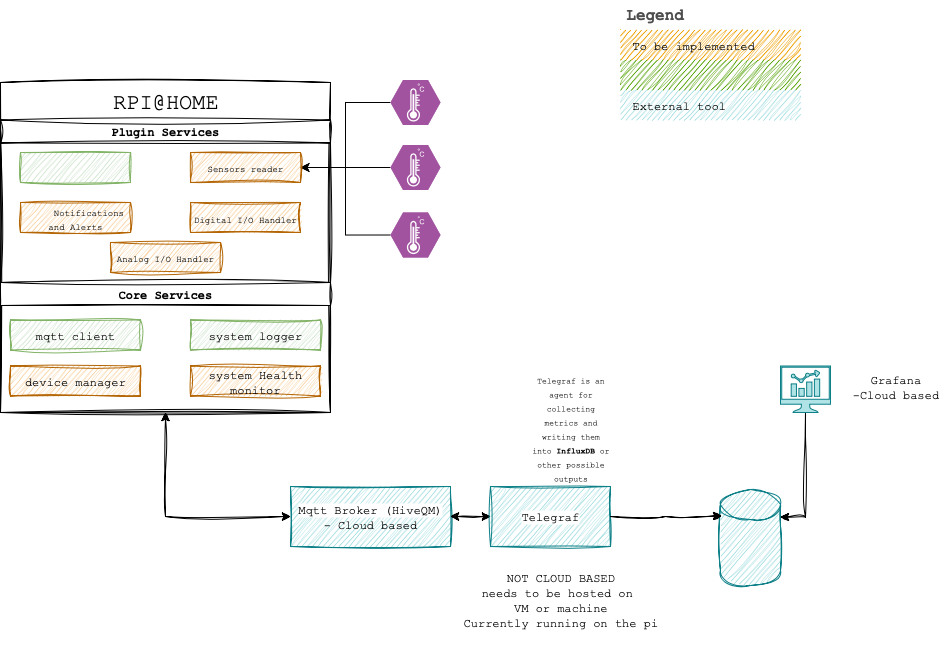

The diagram above was exported from draw.io. Its source (the exported page's mxGraphModel, read from the mxfile embedded in the PNG):
<mxGraphModel dx="2204" dy="795" grid="1" gridSize="10" guides="1" tooltips="1" connect="1" arrows="1" fold="1" page="1" pageScale="1" pageWidth="827" pageHeight="1169" math="0" shadow="0">
  <root>
    <mxCell id="0" />
    <mxCell id="1" parent="0" />
    <mxCell id="-3uS3x2ySEveD_bwkq-O-4" style="edgeStyle=orthogonalEdgeStyle;rounded=0;orthogonalLoop=1;jettySize=auto;html=1;exitX=0.5;exitY=1;exitDx=0;exitDy=0;entryX=0;entryY=0.5;entryDx=0;entryDy=0;curved=0;startArrow=classic;startFill=1;sketch=1;curveFitting=1;jiggle=2;flowAnimation=0;" parent="1" source="-3uS3x2ySEveD_bwkq-O-1" target="-3uS3x2ySEveD_bwkq-O-3" edge="1">
      <mxGeometry relative="1" as="geometry" />
    </mxCell>
    <mxCell id="-3uS3x2ySEveD_bwkq-O-1" value="" style="whiteSpace=wrap;html=1;aspect=fixed;sketch=1;curveFitting=1;jiggle=2;glass=0;" parent="1" vertex="1">
      <mxGeometry x="-100" y="150" width="330" height="330" as="geometry" />
    </mxCell>
    <mxCell id="-3uS3x2ySEveD_bwkq-O-3" value="&lt;font style=&quot;background-color: light-dark(#ffffff, var(--ge-dark-color, #121212));&quot; face=&quot;Courier New&quot;&gt;Mqtt Broker (HiveQM)&lt;/font&gt;&lt;div&gt;&lt;font face=&quot;Courier New&quot;&gt;&lt;span&gt;- Cloud based&lt;/span&gt;&lt;/font&gt;&lt;/div&gt;" style="rounded=0;whiteSpace=wrap;html=1;sketch=1;curveFitting=1;jiggle=2;fillColor=#b0e3e6;strokeColor=#0e8088;" parent="1" vertex="1">
      <mxGeometry x="190" y="554" width="160" height="60" as="geometry" />
    </mxCell>
    <mxCell id="-3uS3x2ySEveD_bwkq-O-7" style="edgeStyle=orthogonalEdgeStyle;rounded=0;orthogonalLoop=1;jettySize=auto;html=1;entryX=1;entryY=0.5;entryDx=0;entryDy=0;startArrow=classic;startFill=1;sketch=1;curveFitting=1;jiggle=2;flowAnimation=0;" parent="1" source="-3uS3x2ySEveD_bwkq-O-6" target="-3uS3x2ySEveD_bwkq-O-3" edge="1">
      <mxGeometry relative="1" as="geometry" />
    </mxCell>
    <mxCell id="-3uS3x2ySEveD_bwkq-O-6" value="&lt;font style=&quot;background-color: light-dark(#ffffff, var(--ge-dark-color, #121212));&quot; face=&quot;Courier New&quot;&gt;Telegraf&lt;/font&gt;" style="rounded=0;whiteSpace=wrap;html=1;sketch=1;curveFitting=1;jiggle=2;fillColor=#b0e3e6;strokeColor=#0e8088;" parent="1" vertex="1">
      <mxGeometry x="390" y="554" width="120" height="60" as="geometry" />
    </mxCell>
    <mxCell id="-3uS3x2ySEveD_bwkq-O-8" value="&lt;font style=&quot;color: rgba(0, 0, 0, 0);&quot; face=&quot;Courier New&quot;&gt;&lt;b&gt;influx db&lt;/b&gt;&lt;/font&gt;&lt;div&gt;&lt;font style=&quot;color: rgba(0, 0, 0, 0);&quot; face=&quot;Courier New&quot;&gt;&lt;b&gt;-Cloud based&lt;/b&gt;&lt;/font&gt;&lt;/div&gt;" style="shape=cylinder3;whiteSpace=wrap;html=1;boundedLbl=1;backgroundOutline=1;size=15;sketch=1;curveFitting=1;jiggle=2;fillColor=#b0e3e6;strokeColor=#0e8088;" parent="1" vertex="1">
      <mxGeometry x="620" y="557" width="60" height="96" as="geometry" />
    </mxCell>
    <mxCell id="-3uS3x2ySEveD_bwkq-O-11" style="edgeStyle=orthogonalEdgeStyle;rounded=0;orthogonalLoop=1;jettySize=auto;html=1;entryX=1;entryY=0;entryDx=0;entryDy=27.5;entryPerimeter=0;sketch=1;curveFitting=1;jiggle=2;" parent="1" source="-3uS3x2ySEveD_bwkq-O-10" target="-3uS3x2ySEveD_bwkq-O-8" edge="1">
      <mxGeometry relative="1" as="geometry">
        <mxPoint x="630" y="660" as="targetPoint" />
      </mxGeometry>
    </mxCell>
    <mxCell id="-3uS3x2ySEveD_bwkq-O-10" value="" style="sketch=0;pointerEvents=1;shadow=0;dashed=0;html=1;strokeColor=#0e8088;fillColor=#b0e3e6;aspect=fixed;labelPosition=center;verticalLabelPosition=bottom;verticalAlign=top;align=center;outlineConnect=0;shape=mxgraph.vvd.nsx_dashboard;" parent="1" vertex="1">
      <mxGeometry x="680" y="433.5" width="50" height="46.5" as="geometry" />
    </mxCell>
    <mxCell id="-3uS3x2ySEveD_bwkq-O-34" value="&lt;font face=&quot;Courier New&quot;&gt;Grafana&lt;/font&gt;&lt;div&gt;&lt;font face=&quot;Courier New&quot;&gt;-Cloud based&lt;/font&gt;&lt;/div&gt;" style="text;html=1;align=center;verticalAlign=middle;resizable=0;points=[];autosize=1;strokeColor=none;fillColor=none;" parent="1" vertex="1">
      <mxGeometry x="740" y="433.5" width="110" height="40" as="geometry" />
    </mxCell>
    <mxCell id="-3uS3x2ySEveD_bwkq-O-35" value="&lt;font face=&quot;Courier New&quot;&gt;NOT CLOUD BASED&lt;/font&gt;&lt;div&gt;&lt;font face=&quot;Courier New&quot;&gt;needs to be hosted on&amp;nbsp;&lt;/font&gt;&lt;/div&gt;&lt;div&gt;&lt;font face=&quot;Courier New&quot;&gt;VM or machine&lt;/font&gt;&lt;/div&gt;&lt;div&gt;&lt;font face=&quot;Courier New&quot;&gt;Currently running on the pi&lt;/font&gt;&lt;/div&gt;&lt;div&gt;&lt;font face=&quot;Courier New&quot;&gt;&lt;br&gt;&lt;/font&gt;&lt;/div&gt;" style="text;html=1;align=center;verticalAlign=middle;resizable=0;points=[];autosize=1;strokeColor=none;fillColor=none;" parent="1" vertex="1">
      <mxGeometry x="350" y="630" width="220" height="90" as="geometry" />
    </mxCell>
    <mxCell id="-3uS3x2ySEveD_bwkq-O-36" value="&lt;span&gt;&lt;font style=&quot;font-size: 8px;&quot; face=&quot;Courier New&quot;&gt;&lt;span style=&quot;text-align: start; white-space: normal;&quot;&gt;Telegraf is an agent for collecting metrics and writing them into&amp;nbsp;&lt;/span&gt;&lt;strong style=&quot;text-align: start; white-space: normal; box-sizing: border-box; margin: 0px; padding: 0px;&quot;&gt;InfluxDB&amp;nbsp;&lt;/strong&gt;&lt;span style=&quot;text-align: start; white-space: normal;&quot;&gt;or other possible outputs&lt;/span&gt;&lt;/font&gt;&lt;/span&gt;" style="text;html=1;align=center;verticalAlign=middle;resizable=0;points=[];autosize=1;strokeColor=none;fillColor=none;" parent="1" vertex="1">
      <mxGeometry x="220" y="480" width="500" height="30" as="geometry" />
    </mxCell>
    <mxCell id="Xm9X1gLEvnbLpLbVcwGD-26" value="&lt;font style=&quot;font-size: 22px;&quot; face=&quot;Courier New&quot;&gt;RPI@HOME&lt;/font&gt;" style="text;html=1;align=center;verticalAlign=middle;resizable=0;points=[];autosize=1;strokeColor=none;fillColor=none;" parent="1" vertex="1">
      <mxGeometry y="150" width="130" height="40" as="geometry" />
    </mxCell>
    <mxCell id="Xm9X1gLEvnbLpLbVcwGD-66" style="edgeStyle=orthogonalEdgeStyle;rounded=0;orthogonalLoop=1;jettySize=auto;html=1;entryX=1;entryY=0.5;entryDx=0;entryDy=0;" parent="1" source="Xm9X1gLEvnbLpLbVcwGD-31" target="Xm9X1gLEvnbLpLbVcwGD-29" edge="1">
      <mxGeometry relative="1" as="geometry" />
    </mxCell>
    <mxCell id="Xm9X1gLEvnbLpLbVcwGD-31" value="" style="verticalLabelPosition=bottom;sketch=0;html=1;fillColor=#A153A0;strokeColor=#ffffff;verticalAlign=top;align=center;points=[[0,0.5,0],[0.125,0.25,0],[0.25,0,0],[0.5,0,0],[0.75,0,0],[0.875,0.25,0],[1,0.5,0],[0.875,0.75,0],[0.75,1,0],[0.5,1,0],[0.125,0.75,0]];pointerEvents=1;shape=mxgraph.cisco_safe.compositeIcon;bgIcon=mxgraph.cisco_safe.design.blank_device;resIcon=mxgraph.cisco_safe.design.sensor;" parent="1" vertex="1">
      <mxGeometry x="290" y="147.5" width="50" height="45" as="geometry" />
    </mxCell>
    <mxCell id="Xm9X1gLEvnbLpLbVcwGD-68" style="edgeStyle=orthogonalEdgeStyle;rounded=0;orthogonalLoop=1;jettySize=auto;html=1;exitX=0;exitY=0.5;exitDx=0;exitDy=0;exitPerimeter=0;" parent="1" source="Xm9X1gLEvnbLpLbVcwGD-32" target="Xm9X1gLEvnbLpLbVcwGD-29" edge="1">
      <mxGeometry relative="1" as="geometry" />
    </mxCell>
    <mxCell id="Xm9X1gLEvnbLpLbVcwGD-32" value="" style="verticalLabelPosition=bottom;html=1;fillColor=#A153A0;strokeColor=#ffffff;verticalAlign=top;align=center;points=[[0,0.5,0],[0.125,0.25,0],[0.25,0,0],[0.5,0,0],[0.75,0,0],[0.875,0.25,0],[1,0.5,0],[0.875,0.75,0],[0.75,1,0],[0.5,1,0],[0.125,0.75,0]];pointerEvents=1;shape=mxgraph.cisco_safe.compositeIcon;bgIcon=mxgraph.cisco_safe.design.blank_device;resIcon=mxgraph.cisco_safe.design.sensor;" parent="1" vertex="1">
      <mxGeometry x="290" y="212.5" width="50" height="45" as="geometry" />
    </mxCell>
    <mxCell id="Xm9X1gLEvnbLpLbVcwGD-71" style="edgeStyle=orthogonalEdgeStyle;rounded=0;orthogonalLoop=1;jettySize=auto;html=1;exitX=0;exitY=0.5;exitDx=0;exitDy=0;exitPerimeter=0;entryX=1;entryY=0.5;entryDx=0;entryDy=0;" parent="1" source="Xm9X1gLEvnbLpLbVcwGD-33" target="Xm9X1gLEvnbLpLbVcwGD-29" edge="1">
      <mxGeometry relative="1" as="geometry" />
    </mxCell>
    <mxCell id="Xm9X1gLEvnbLpLbVcwGD-33" value="" style="verticalLabelPosition=bottom;sketch=0;html=1;fillColor=#A153A0;strokeColor=#ffffff;verticalAlign=top;align=center;points=[[0,0.5,0],[0.125,0.25,0],[0.25,0,0],[0.5,0,0],[0.75,0,0],[0.875,0.25,0],[1,0.5,0],[0.875,0.75,0],[0.75,1,0],[0.5,1,0],[0.125,0.75,0]];pointerEvents=1;shape=mxgraph.cisco_safe.compositeIcon;bgIcon=mxgraph.cisco_safe.design.blank_device;resIcon=mxgraph.cisco_safe.design.sensor;" parent="1" vertex="1">
      <mxGeometry x="290" y="280" width="50" height="45" as="geometry" />
    </mxCell>
    <mxCell id="Xm9X1gLEvnbLpLbVcwGD-44" value="Legend" style="shape=table;startSize=30;container=1;collapsible=0;childLayout=tableLayout;fontSize=16;align=left;verticalAlign=top;fillColor=none;strokeColor=none;fontColor=#4D4D4D;fontStyle=1;spacingLeft=6;spacing=0;resizable=0;fontFamily=Courier New;sketch=1;curveFitting=1;jiggle=2;" parent="1" vertex="1">
      <mxGeometry x="520" y="67.5" width="180" height="120" as="geometry" />
    </mxCell>
    <mxCell id="Xm9X1gLEvnbLpLbVcwGD-45" value="" style="shape=tableRow;horizontal=0;startSize=0;swimlaneHead=0;swimlaneBody=0;strokeColor=inherit;top=0;left=0;bottom=0;right=0;collapsible=0;dropTarget=0;fillColor=none;points=[[0,0.5],[1,0.5]];portConstraint=eastwest;fontSize=12;" parent="Xm9X1gLEvnbLpLbVcwGD-44" vertex="1">
      <mxGeometry y="30" width="180" height="30" as="geometry" />
    </mxCell>
    <mxCell id="Xm9X1gLEvnbLpLbVcwGD-46" value="&lt;font face=&quot;Courier New&quot;&gt;To be implemented&amp;nbsp;&lt;/font&gt;" style="shape=partialRectangle;html=1;whiteSpace=wrap;connectable=0;strokeColor=#BD7000;overflow=hidden;fillColor=#f0a30a;top=0;left=0;bottom=0;right=0;pointerEvents=1;fontSize=12;align=left;fontColor=#000000;spacingLeft=10;spacingRight=4;sketch=1;curveFitting=1;jiggle=2;" parent="Xm9X1gLEvnbLpLbVcwGD-45" vertex="1">
      <mxGeometry width="180" height="30" as="geometry">
        <mxRectangle width="180" height="30" as="alternateBounds" />
      </mxGeometry>
    </mxCell>
    <mxCell id="Xm9X1gLEvnbLpLbVcwGD-47" value="" style="shape=tableRow;horizontal=0;startSize=0;swimlaneHead=0;swimlaneBody=0;strokeColor=inherit;top=0;left=0;bottom=0;right=0;collapsible=0;dropTarget=0;fillColor=none;points=[[0,0.5],[1,0.5]];portConstraint=eastwest;fontSize=12;" parent="Xm9X1gLEvnbLpLbVcwGD-44" vertex="1">
      <mxGeometry y="60" width="180" height="30" as="geometry" />
    </mxCell>
    <mxCell id="Xm9X1gLEvnbLpLbVcwGD-48" value="&lt;font style=&quot;color: rgba(0, 0, 0, 0);&quot; face=&quot;Courier New&quot;&gt;Implemented&lt;/font&gt;" style="shape=partialRectangle;html=1;whiteSpace=wrap;connectable=0;strokeColor=#2D7600;overflow=hidden;fillColor=#60a917;top=0;left=0;bottom=0;right=0;pointerEvents=1;fontSize=12;align=left;fontColor=#ffffff;spacingLeft=10;spacingRight=4;sketch=1;curveFitting=1;jiggle=2;" parent="Xm9X1gLEvnbLpLbVcwGD-47" vertex="1">
      <mxGeometry width="180" height="30" as="geometry">
        <mxRectangle width="180" height="30" as="alternateBounds" />
      </mxGeometry>
    </mxCell>
    <mxCell id="Xm9X1gLEvnbLpLbVcwGD-53" value="" style="shape=tableRow;horizontal=0;startSize=0;swimlaneHead=0;swimlaneBody=0;strokeColor=inherit;top=0;left=0;bottom=0;right=0;collapsible=0;dropTarget=0;fillColor=none;points=[[0,0.5],[1,0.5]];portConstraint=eastwest;fontSize=12;" parent="Xm9X1gLEvnbLpLbVcwGD-44" vertex="1">
      <mxGeometry y="90" width="180" height="30" as="geometry" />
    </mxCell>
    <mxCell id="Xm9X1gLEvnbLpLbVcwGD-54" value="&lt;font face=&quot;Courier New&quot;&gt;External tool&lt;/font&gt;" style="shape=partialRectangle;html=1;whiteSpace=wrap;connectable=0;strokeColor=#0e8088;overflow=hidden;fillColor=#b0e3e6;top=0;left=0;bottom=0;right=0;pointerEvents=1;fontSize=12;align=left;spacingLeft=10;spacingRight=4;sketch=1;curveFitting=1;jiggle=2;" parent="Xm9X1gLEvnbLpLbVcwGD-53" vertex="1">
      <mxGeometry width="180" height="30" as="geometry">
        <mxRectangle width="180" height="30" as="alternateBounds" />
      </mxGeometry>
    </mxCell>
    <mxCell id="Xm9X1gLEvnbLpLbVcwGD-57" style="edgeStyle=orthogonalEdgeStyle;rounded=0;orthogonalLoop=1;jettySize=auto;html=1;exitX=1;exitY=0.5;exitDx=0;exitDy=0;entryX=0.017;entryY=0.274;entryDx=0;entryDy=0;entryPerimeter=0;sketch=1;curveFitting=1;jiggle=2;" parent="1" source="-3uS3x2ySEveD_bwkq-O-6" target="-3uS3x2ySEveD_bwkq-O-8" edge="1">
      <mxGeometry relative="1" as="geometry" />
    </mxCell>
    <mxCell id="Xm9X1gLEvnbLpLbVcwGD-60" value="&lt;font face=&quot;Courier New&quot;&gt;Plugin Services&lt;/font&gt;" style="swimlane;whiteSpace=wrap;html=1;sketch=1;curveFitting=1;jiggle=2;" parent="1" vertex="1">
      <mxGeometry x="-100" y="187.5" width="330" height="162.5" as="geometry" />
    </mxCell>
    <mxCell id="Xm9X1gLEvnbLpLbVcwGD-29" value="&lt;font face=&quot;Courier New&quot;&gt;&lt;span style=&quot;font-size: 9px;&quot;&gt;Sensors reader&lt;/span&gt;&lt;/font&gt;" style="rounded=0;whiteSpace=wrap;html=1;sketch=1;curveFitting=1;jiggle=2;fillColor=#fad7ac;strokeColor=#b46504;" parent="Xm9X1gLEvnbLpLbVcwGD-60" vertex="1">
      <mxGeometry x="190" y="32.5" width="110" height="30" as="geometry" />
    </mxCell>
    <mxCell id="Xm9X1gLEvnbLpLbVcwGD-1" value="&lt;font style=&quot;color: rgba(0, 0, 0, 0);&quot; face=&quot;Courier New&quot;&gt;Pi Metrics&lt;/font&gt;&lt;div&gt;&lt;br&gt;&lt;/div&gt;" style="rounded=0;whiteSpace=wrap;html=1;sketch=1;curveFitting=1;jiggle=2;fillColor=#d5e8d4;strokeColor=#82b366;" parent="Xm9X1gLEvnbLpLbVcwGD-60" vertex="1">
      <mxGeometry x="20" y="32.5" width="110" height="30" as="geometry" />
    </mxCell>
    <mxCell id="Xm9X1gLEvnbLpLbVcwGD-18" value="&lt;div&gt;&lt;font style=&quot;font-size: 9px;&quot; face=&quot;Courier New&quot;&gt;&amp;nbsp; &amp;nbsp; &amp;nbsp;Notifications and Alerts&lt;/font&gt;&lt;/div&gt;" style="rounded=0;whiteSpace=wrap;html=1;sketch=1;curveFitting=1;jiggle=2;fillColor=#fad7ac;strokeColor=#b46504;" parent="Xm9X1gLEvnbLpLbVcwGD-60" vertex="1">
      <mxGeometry x="20" y="82.5" width="110" height="30" as="geometry" />
    </mxCell>
    <mxCell id="Xm9X1gLEvnbLpLbVcwGD-61" value="&lt;font face=&quot;Courier New&quot;&gt;Core Services&lt;/font&gt;" style="swimlane;whiteSpace=wrap;html=1;sketch=1;curveFitting=1;jiggle=2;" parent="1" vertex="1">
      <mxGeometry x="-100" y="350" width="330" height="130" as="geometry">
        <mxRectangle x="-100" y="350" width="130" height="30" as="alternateBounds" />
      </mxGeometry>
    </mxCell>
    <mxCell id="Xm9X1gLEvnbLpLbVcwGD-63" value="&lt;font face=&quot;Courier New&quot;&gt;mqtt client&lt;/font&gt;" style="rounded=0;whiteSpace=wrap;html=1;sketch=1;curveFitting=1;jiggle=2;fillColor=#d5e8d4;strokeColor=#82b366;" parent="Xm9X1gLEvnbLpLbVcwGD-61" vertex="1">
      <mxGeometry x="10" y="37.5" width="130" height="30" as="geometry" />
    </mxCell>
    <mxCell id="Xm9X1gLEvnbLpLbVcwGD-64" value="&lt;font face=&quot;Courier New&quot;&gt;system logger&lt;/font&gt;" style="rounded=0;whiteSpace=wrap;html=1;sketch=1;curveFitting=1;jiggle=2;fillColor=#d5e8d4;strokeColor=#82b366;" parent="Xm9X1gLEvnbLpLbVcwGD-61" vertex="1">
      <mxGeometry x="190" y="37.5" width="130" height="30" as="geometry" />
    </mxCell>
    <mxCell id="Xm9X1gLEvnbLpLbVcwGD-65" value="&lt;font face=&quot;Courier New&quot;&gt;device manager&lt;/font&gt;" style="rounded=0;whiteSpace=wrap;html=1;sketch=1;curveFitting=1;jiggle=2;fillColor=#fad7ac;strokeColor=#b46504;" parent="1" vertex="1">
      <mxGeometry x="-90" y="433.5" width="130" height="30" as="geometry" />
    </mxCell>
    <mxCell id="Xm9X1gLEvnbLpLbVcwGD-72" value="&lt;font face=&quot;Courier New&quot;&gt;system Health monitor&lt;/font&gt;" style="rounded=0;whiteSpace=wrap;html=1;sketch=1;curveFitting=1;jiggle=2;fillColor=#fad7ac;strokeColor=#b46504;" parent="1" vertex="1">
      <mxGeometry x="90" y="433.5" width="130" height="30" as="geometry" />
    </mxCell>
    <mxCell id="Xm9X1gLEvnbLpLbVcwGD-73" value="&lt;div&gt;&lt;font style=&quot;font-size: 9px;&quot; face=&quot;Courier New&quot;&gt;Digital I/O Handler&lt;/font&gt;&lt;/div&gt;" style="rounded=0;whiteSpace=wrap;html=1;sketch=1;curveFitting=1;jiggle=2;fillColor=#fad7ac;strokeColor=#b46504;" parent="1" vertex="1">
      <mxGeometry x="90" y="270" width="110" height="30" as="geometry" />
    </mxCell>
    <mxCell id="Xm9X1gLEvnbLpLbVcwGD-74" value="&lt;div&gt;&lt;font face=&quot;Courier New&quot;&gt;&lt;span style=&quot;font-size: 9px;&quot;&gt;Analog I/O Handler&lt;/span&gt;&lt;/font&gt;&lt;/div&gt;" style="rounded=0;whiteSpace=wrap;html=1;sketch=1;curveFitting=1;jiggle=2;fillColor=#fad7ac;strokeColor=#b46504;" parent="1" vertex="1">
      <mxGeometry x="10" y="310" width="110" height="30" as="geometry" />
    </mxCell>
  </root>
</mxGraphModel>